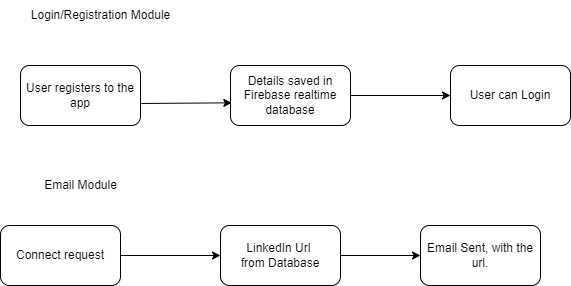

The diagram above was exported from draw.io. Its source (the exported page's mxGraphModel, read from the mxfile embedded in the PNG):
<mxGraphModel dx="782" dy="468" grid="1" gridSize="10" guides="1" tooltips="1" connect="1" arrows="1" fold="1" page="1" pageScale="1" pageWidth="827" pageHeight="1169" math="0" shadow="0">
  <root>
    <mxCell id="WIyWlLk6GJQsqaUBKTNV-0" />
    <mxCell id="WIyWlLk6GJQsqaUBKTNV-1" parent="WIyWlLk6GJQsqaUBKTNV-0" />
    <mxCell id="izRq88UAcPzYTJqTU59T-4" value="Connect request" style="rounded=1;whiteSpace=wrap;html=1;" parent="WIyWlLk6GJQsqaUBKTNV-1" vertex="1">
      <mxGeometry x="40" y="330" width="120" height="60" as="geometry" />
    </mxCell>
    <mxCell id="izRq88UAcPzYTJqTU59T-5" value="LinkedIn Url&amp;nbsp;&lt;br&gt;from Database" style="rounded=1;whiteSpace=wrap;html=1;" parent="WIyWlLk6GJQsqaUBKTNV-1" vertex="1">
      <mxGeometry x="260" y="330" width="120" height="60" as="geometry" />
    </mxCell>
    <mxCell id="izRq88UAcPzYTJqTU59T-6" value="" style="endArrow=classic;html=1;rounded=0;exitX=1;exitY=0.5;exitDx=0;exitDy=0;entryX=0;entryY=0.5;entryDx=0;entryDy=0;" parent="WIyWlLk6GJQsqaUBKTNV-1" source="izRq88UAcPzYTJqTU59T-4" target="izRq88UAcPzYTJqTU59T-5" edge="1">
      <mxGeometry width="50" height="50" relative="1" as="geometry">
        <mxPoint x="380" y="380" as="sourcePoint" />
        <mxPoint x="430" y="330" as="targetPoint" />
      </mxGeometry>
    </mxCell>
    <mxCell id="izRq88UAcPzYTJqTU59T-7" value="Email Sent, with the url." style="rounded=1;whiteSpace=wrap;html=1;" parent="WIyWlLk6GJQsqaUBKTNV-1" vertex="1">
      <mxGeometry x="460" y="330" width="120" height="60" as="geometry" />
    </mxCell>
    <mxCell id="izRq88UAcPzYTJqTU59T-8" value="" style="endArrow=classic;html=1;rounded=0;entryX=0;entryY=0.5;entryDx=0;entryDy=0;" parent="WIyWlLk6GJQsqaUBKTNV-1" target="izRq88UAcPzYTJqTU59T-7" edge="1">
      <mxGeometry width="50" height="50" relative="1" as="geometry">
        <mxPoint x="380" y="360" as="sourcePoint" />
        <mxPoint x="430" y="310" as="targetPoint" />
      </mxGeometry>
    </mxCell>
    <mxCell id="izRq88UAcPzYTJqTU59T-9" value="Email Module" style="text;html=1;align=center;verticalAlign=middle;resizable=0;points=[];autosize=1;strokeColor=none;fillColor=none;" parent="WIyWlLk6GJQsqaUBKTNV-1" vertex="1">
      <mxGeometry x="70" y="275" width="100" height="30" as="geometry" />
    </mxCell>
    <mxCell id="izRq88UAcPzYTJqTU59T-10" value="Login/Registration Module" style="text;html=1;align=center;verticalAlign=middle;resizable=0;points=[];autosize=1;strokeColor=none;fillColor=none;" parent="WIyWlLk6GJQsqaUBKTNV-1" vertex="1">
      <mxGeometry x="60" y="105" width="160" height="30" as="geometry" />
    </mxCell>
    <mxCell id="kHkgiGOT1rDnYZOUSaH8-1" value="User registers to the app" style="rounded=1;whiteSpace=wrap;html=1;" vertex="1" parent="WIyWlLk6GJQsqaUBKTNV-1">
      <mxGeometry x="60" y="170" width="120" height="60" as="geometry" />
    </mxCell>
    <mxCell id="kHkgiGOT1rDnYZOUSaH8-2" value="Details saved in Firebase realtime database" style="rounded=1;whiteSpace=wrap;html=1;" vertex="1" parent="WIyWlLk6GJQsqaUBKTNV-1">
      <mxGeometry x="270" y="170" width="120" height="60" as="geometry" />
    </mxCell>
    <mxCell id="kHkgiGOT1rDnYZOUSaH8-3" value="" style="endArrow=classic;html=1;rounded=0;exitX=1.006;exitY=0.633;exitDx=0;exitDy=0;exitPerimeter=0;entryX=0.011;entryY=0.622;entryDx=0;entryDy=0;entryPerimeter=0;" edge="1" parent="WIyWlLk6GJQsqaUBKTNV-1" source="kHkgiGOT1rDnYZOUSaH8-1" target="kHkgiGOT1rDnYZOUSaH8-2">
      <mxGeometry width="50" height="50" relative="1" as="geometry">
        <mxPoint x="380" y="250" as="sourcePoint" />
        <mxPoint x="430" y="200" as="targetPoint" />
      </mxGeometry>
    </mxCell>
    <mxCell id="kHkgiGOT1rDnYZOUSaH8-4" value="User can Login" style="rounded=1;whiteSpace=wrap;html=1;" vertex="1" parent="WIyWlLk6GJQsqaUBKTNV-1">
      <mxGeometry x="490" y="170" width="120" height="60" as="geometry" />
    </mxCell>
    <mxCell id="kHkgiGOT1rDnYZOUSaH8-5" value="" style="endArrow=classic;html=1;rounded=0;exitX=1;exitY=0.5;exitDx=0;exitDy=0;entryX=0;entryY=0.5;entryDx=0;entryDy=0;" edge="1" parent="WIyWlLk6GJQsqaUBKTNV-1" source="kHkgiGOT1rDnYZOUSaH8-2" target="kHkgiGOT1rDnYZOUSaH8-4">
      <mxGeometry width="50" height="50" relative="1" as="geometry">
        <mxPoint x="380" y="250" as="sourcePoint" />
        <mxPoint x="430" y="200" as="targetPoint" />
      </mxGeometry>
    </mxCell>
  </root>
</mxGraphModel>